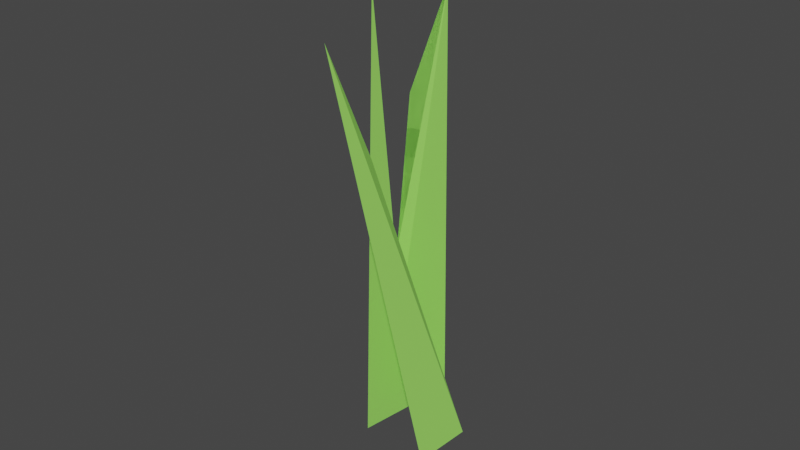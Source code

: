 # Source: Grass.blend  (saved by Blender 2.92.15; exported with 4.5.12 LTS)
import bpy
from mathutils import Matrix  # noqa: F401  (used for matrix-valued properties, if any)

bpy.ops.wm.read_factory_settings(use_empty=True)
scene = bpy.context.scene
scene.name = 'Scene'

# ---- materials (node trees are filled in below, after node groups)
mat_material_001 = bpy.data.materials.new('Material.001')
mat_material_001.use_transparent_shadow = False
mat_material = bpy.data.materials.new('Material')
mat_material.use_transparent_shadow = False
mat_material_002 = bpy.data.materials.new('Material.002')
mat_material_002.use_transparent_shadow = False

# ---- material node trees
mat_material_001.use_nodes = True; mat_material_001.node_tree.nodes.clear()
_N = mat_material_001.node_tree.nodes; _L = mat_material_001.node_tree.links
n0 = _N.new('ShaderNodeBsdfPrincipled'); n0.name = 'Principled BSDF'; n0.location = (10, 300)
n0.distribution = 'GGX'
n0.subsurface_method = 'BURLEY'
n0.inputs[0].default_value = (0.3176, 0.8, 0.1222, 1.0)
n0.inputs[3].default_value = 1.45
n0.inputs[27].default_value = (0.0, 0.0, 0.0, 1.0)
n0.inputs[28].default_value = 1.0
n1 = _N.new('ShaderNodeOutputMaterial'); n1.name = 'Material Output'; n1.location = (300, 300)
_L.new(n0.outputs[0], n1.inputs[0])
n1.is_active_output = True
mat_material.use_nodes = True; mat_material.node_tree.nodes.clear()
_N = mat_material.node_tree.nodes; _L = mat_material.node_tree.links
n0 = _N.new('ShaderNodeBsdfPrincipled'); n0.name = 'Principled BSDF'; n0.location = (10, 300)
n0.distribution = 'GGX'
n0.subsurface_method = 'BURLEY'
n0.inputs[0].default_value = (0.3176, 0.8, 0.1222, 1.0)
n0.inputs[3].default_value = 1.45
n0.inputs[27].default_value = (0.0, 0.0, 0.0, 1.0)
n0.inputs[28].default_value = 1.0
n1 = _N.new('ShaderNodeOutputMaterial'); n1.name = 'Material Output'; n1.location = (300, 300)
_L.new(n0.outputs[0], n1.inputs[0])
n1.is_active_output = True
mat_material_002.use_nodes = True; mat_material_002.node_tree.nodes.clear()
_N = mat_material_002.node_tree.nodes; _L = mat_material_002.node_tree.links
n0 = _N.new('ShaderNodeBsdfPrincipled'); n0.name = 'Principled BSDF'; n0.location = (10, 300)
n0.distribution = 'GGX'
n0.subsurface_method = 'BURLEY'
n0.inputs[0].default_value = (0.3176, 0.8, 0.1222, 1.0)
n0.inputs[3].default_value = 1.45
n0.inputs[27].default_value = (0.0, 0.0, 0.0, 1.0)
n0.inputs[28].default_value = 1.0
n1 = _N.new('ShaderNodeOutputMaterial'); n1.name = 'Material Output'; n1.location = (300, 300)
_L.new(n0.outputs[0], n1.inputs[0])
n1.is_active_output = True

# ---- world
world_world = bpy.data.worlds.new('World'); scene.world = world_world
world_world.use_nodes = True; world_world.node_tree.nodes.clear()
_N = world_world.node_tree.nodes; _L = world_world.node_tree.links
n0 = _N.new('ShaderNodeOutputWorld'); n0.name = 'World Output'; n0.location = (300, 300)
n1 = _N.new('ShaderNodeBackground'); n1.name = 'Background'; n1.location = (10, 300)
n1.inputs[0].default_value = (0.05088, 0.05088, 0.05088, 1.0)
_L.new(n1.outputs[0], n0.inputs[0])
n0.is_active_output = True
world_world.color = (0.05088, 0.05088, 0.05088)
world_world.use_sun_shadow = False
world_world.sun_shadow_jitter_overblur = 0.0

# ---- meshes
me_cone_002 = bpy.data.meshes.new('Cone.002')
me_cone_002.from_pydata([(0.0, 1.0, -1.0), (0.866, -0.5, -1.0), (-0.866, -0.5, -1.0), (0.0113, -0.9945, 0.776), (-0.2355, -0.4226, 0.3083), (-0.6764, -0.3912, -0.3497), (-1.777, -0.2906, -1.026), (-0.5809, 0.1819, -0.9888), (-1.485, -2.28, -0.9884), (-3.45, 2.07, 0.6523), (-3.03, 0.2263, 0.2706), (-2.257, -1.113, -0.3608), (-0.8482, -1.334, -1.002), (0.01532, -2.806, -0.9716), (-1.713, -2.83, -0.9895), (-1.885, 0.04539, 0.8026), (-1.577, -1.047, 0.1761), (-1.769, -1.771, -0.3471)], [], [(0, 3, 1), (0, 1, 2), (1, 3, 4, 5, 2), (2, 5, 4, 3, 0), (6, 9, 7), (6, 7, 8), (7, 9, 10, 11, 8), (8, 11, 10, 9, 6), (12, 15, 13), (12, 13, 14), (13, 15, 16, 17, 14), (14, 17, 16, 15, 12)])
me_cone_002.polygons.foreach_set('material_index', [0, 0, 0, 0, 1, 1, 1, 1, 2, 2, 2, 2])
_uv = me_cone_002.uv_layers.new(name='UVMap')
_uv.uv.foreach_set('vector', [0.25, 0.49, 0.25, 0.25, 0.4578, 0.13, 0.75, 0.49, 0.9578, 0.13, 0.5422, 0.13, 0.4578, 0.13, 0.25, 0.25, 0.1807, 0.21, 0.1114, 0.17, 0.04215, 0.13, 0.04215, 0.13, 0.1114, 0.17, 0.1807, 0.21, 0.25, 0.25, 0.25, 0.49, 0.25, 0.49, 0.25, 0.25, 0.4578, 0.13, 0.75, 0.49, 0.9578, 0.13, 0.5422, 0.13, 0.4578, 0.13, 0.25, 0.25, 0.1807, 0.21, 0.1114, 0.17, 0.04215, 0.13, 0.04215, 0.13, 0.1114, 0.17, 0.1807, 0.21, 0.25, 0.25, 0.25, 0.49, 0.25, 0.49, 0.25, 0.25, 0.4578, 0.13, 0.75, 0.49, 0.9578, 0.13, 0.5422, 0.13, 0.4578, 0.13, 0.25, 0.25, 0.1807, 0.21, 0.1114, 0.17, 0.04215, 0.13, 0.04215, 0.13, 0.1114, 0.17, 0.1807, 0.21, 0.25, 0.25, 0.25, 0.49])
me_cone_002.materials.append(mat_material_001)
me_cone_002.materials.append(mat_material)
me_cone_002.materials.append(mat_material_002)
me_cone_002.use_remesh_fix_poles = True
me_cone_002.use_remesh_preserve_attributes = False
me_cone_002.use_mirror_vertex_groups = False
me_cone_002.update()

# ---- objects
ob_grass = bpy.data.objects.new('Grass', me_cone_002)

# ---- transforms, parenting, visibility, modifiers, constraints
ob_grass.location = (0.5343, -1.148, -0.1928)
ob_grass.rotation_euler = (0.1329, 0.2109, -1.008)
ob_grass.scale = (0.5, 0.3, 3.0)
ob_grass.lineart.crease_threshold = 0.0

# ---- collection membership
scene.collection.objects.link(ob_grass)

# ---- scene / render settings (as saved in the file)
scene.frame_start = 1; scene.frame_end = 250; scene.frame_set(1)
scene.render.engine = 'BLENDER_EEVEE_NEXT'
scene.cycles.use_denoising = False
scene.cycles.samples = 128
scene.cycles.sampling_pattern = 'TABULATED_SOBOL'
scene.cycles.use_adaptive_sampling = False
scene.cycles.use_light_tree = False
scene.view_settings.view_transform = 'Filmic'
bpy.context.view_layer.update()

# ---- added for rendering (the .blend has no active camera and no usable light): camera, sun
cam_auto = bpy.data.cameras.new('AutoCamera')
cam_auto.lens = 50.0
cam_auto.sensor_width = 36.0
cam_auto.clip_end = 1000.0
ob_auto_camera = bpy.data.objects.new('AutoCamera', cam_auto)
scene.collection.objects.link(ob_auto_camera)
ob_auto_camera.location = (7.03824, -8.91472, 5.1539)
ob_auto_camera.rotation_euler = (1.09748, -7.21219e-08, 0.694738)
scene.camera = ob_auto_camera
light_auto_sun = bpy.data.lights.new('AutoSun', 'SUN')
light_auto_sun.energy = 3.0
light_auto_sun.angle = 0.0523599
ob_auto_sun = bpy.data.objects.new('AutoSun', light_auto_sun)
scene.collection.objects.link(ob_auto_sun)
ob_auto_sun.rotation_euler = (0.872665, 0.174533, 0.523599)
bpy.context.view_layer.update()
